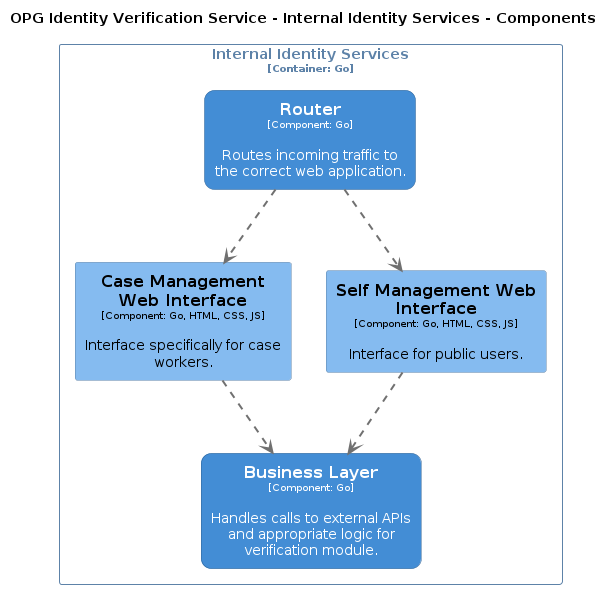

The diagram above was rendered by PlantUML. Its source (embedded in the PNG):
@startuml
set separator none
title OPG Identity Verification Service - Internal Identity Services - Components

top to bottom direction

skinparam {
  arrowFontSize 10
  defaultTextAlignment center
  wrapWidth 200
  maxMessageSize 100
}

hide stereotype

skinparam rectangle<<OPGIdentityVerificationService.InternalIdentityServices.BusinessLayer>> {
  BackgroundColor #438dd5
  FontColor #ffffff
  BorderColor #2e6295
  roundCorner 20
  shadowing false
}
skinparam rectangle<<OPGIdentityVerificationService.InternalIdentityServices.CaseManagementWebInterface>> {
  BackgroundColor #85bbf0
  FontColor #000000
  BorderColor #5d82a8
  shadowing false
}
skinparam rectangle<<OPGIdentityVerificationService.InternalIdentityServices.Router>> {
  BackgroundColor #438dd5
  FontColor #ffffff
  BorderColor #2e6295
  roundCorner 20
  shadowing false
}
skinparam rectangle<<OPGIdentityVerificationService.InternalIdentityServices.SelfManagementWebInterface>> {
  BackgroundColor #85bbf0
  FontColor #000000
  BorderColor #5d82a8
  shadowing false
}
skinparam rectangle<<OPGIdentityVerificationService.InternalIdentityServices>> {
  BorderColor #5d82a8
  FontColor #5d82a8
  shadowing false
}

rectangle "Internal Identity Services\n<size:10>[Container: Go]</size>" <<OPGIdentityVerificationService.InternalIdentityServices>> {
  rectangle "==Business Layer\n<size:10>[Component: Go]</size>\n\nHandles calls to external APIs and appropriate logic for verification module." <<OPGIdentityVerificationService.InternalIdentityServices.BusinessLayer>> as OPGIdentityVerificationService.InternalIdentityServices.BusinessLayer
  rectangle "==Case Management Web Interface\n<size:10>[Component: Go, HTML, CSS, JS]</size>\n\nInterface specifically for case workers." <<OPGIdentityVerificationService.InternalIdentityServices.CaseManagementWebInterface>> as OPGIdentityVerificationService.InternalIdentityServices.CaseManagementWebInterface
  rectangle "==Self Management Web Interface\n<size:10>[Component: Go, HTML, CSS, JS]</size>\n\nInterface for public users." <<OPGIdentityVerificationService.InternalIdentityServices.SelfManagementWebInterface>> as OPGIdentityVerificationService.InternalIdentityServices.SelfManagementWebInterface
  rectangle "==Router\n<size:10>[Component: Go]</size>\n\nRoutes incoming traffic to the correct web application." <<OPGIdentityVerificationService.InternalIdentityServices.Router>> as OPGIdentityVerificationService.InternalIdentityServices.Router
}

OPGIdentityVerificationService.InternalIdentityServices.CaseManagementWebInterface .[#707070,thickness=2].> OPGIdentityVerificationService.InternalIdentityServices.BusinessLayer : "<color:#707070>"
OPGIdentityVerificationService.InternalIdentityServices.SelfManagementWebInterface .[#707070,thickness=2].> OPGIdentityVerificationService.InternalIdentityServices.BusinessLayer : "<color:#707070>"
OPGIdentityVerificationService.InternalIdentityServices.Router .[#707070,thickness=2].> OPGIdentityVerificationService.InternalIdentityServices.SelfManagementWebInterface : "<color:#707070>"
OPGIdentityVerificationService.InternalIdentityServices.Router .[#707070,thickness=2].> OPGIdentityVerificationService.InternalIdentityServices.CaseManagementWebInterface : "<color:#707070>"
@enduml